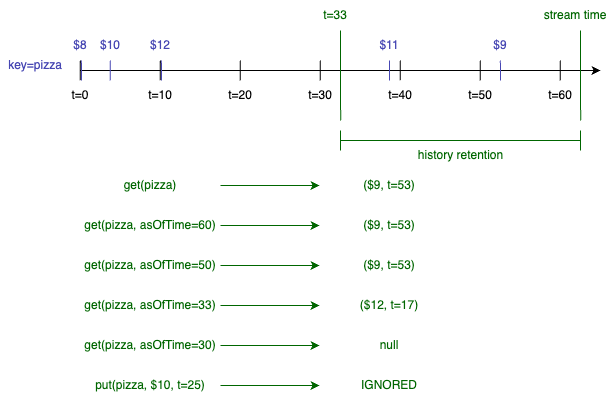

The diagram above was exported from draw.io. Its source (the exported page's mxGraphModel, read from the mxfile embedded in the PNG):
<mxGraphModel dx="419" dy="798" grid="1" gridSize="10" guides="1" tooltips="1" connect="1" arrows="1" fold="1" page="1" pageScale="1" pageWidth="1169" pageHeight="827" math="0" shadow="0">
  <root>
    <mxCell id="0" />
    <mxCell id="1" parent="0" />
    <mxCell id="ywAT1ExUO0MSNjAcsAdt-11" value="" style="endArrow=none;html=1;rounded=0;" parent="1" edge="1">
      <mxGeometry width="50" height="50" relative="1" as="geometry">
        <mxPoint x="159.86" y="280" as="sourcePoint" />
        <mxPoint x="159.86" y="260" as="targetPoint" />
      </mxGeometry>
    </mxCell>
    <mxCell id="ywAT1ExUO0MSNjAcsAdt-1" value="key=pizza" style="text;html=1;align=center;verticalAlign=middle;whiteSpace=wrap;rounded=0;fontColor=#4747B3;" parent="1" vertex="1">
      <mxGeometry x="80" y="250" width="70" height="30" as="geometry" />
    </mxCell>
    <mxCell id="ywAT1ExUO0MSNjAcsAdt-2" value="" style="endArrow=classic;html=1;rounded=0;" parent="1" edge="1">
      <mxGeometry width="50" height="50" relative="1" as="geometry">
        <mxPoint x="160" y="270" as="sourcePoint" />
        <mxPoint x="680" y="270" as="targetPoint" />
      </mxGeometry>
    </mxCell>
    <mxCell id="ywAT1ExUO0MSNjAcsAdt-5" value="t=20" style="text;html=1;align=center;verticalAlign=middle;whiteSpace=wrap;rounded=0;" parent="1" vertex="1">
      <mxGeometry x="290" y="280" width="60" height="30" as="geometry" />
    </mxCell>
    <mxCell id="ywAT1ExUO0MSNjAcsAdt-6" value="t=30" style="text;html=1;align=center;verticalAlign=middle;whiteSpace=wrap;rounded=0;" parent="1" vertex="1">
      <mxGeometry x="370" y="280" width="60" height="30" as="geometry" />
    </mxCell>
    <mxCell id="ywAT1ExUO0MSNjAcsAdt-8" value="t=50" style="text;html=1;align=center;verticalAlign=middle;whiteSpace=wrap;rounded=0;" parent="1" vertex="1">
      <mxGeometry x="530" y="280" width="60" height="30" as="geometry" />
    </mxCell>
    <mxCell id="ywAT1ExUO0MSNjAcsAdt-9" value="t=60" style="text;html=1;align=center;verticalAlign=middle;whiteSpace=wrap;rounded=0;" parent="1" vertex="1">
      <mxGeometry x="610" y="280" width="60" height="30" as="geometry" />
    </mxCell>
    <mxCell id="ywAT1ExUO0MSNjAcsAdt-12" value="" style="endArrow=none;html=1;rounded=0;" parent="1" edge="1">
      <mxGeometry width="50" height="50" relative="1" as="geometry">
        <mxPoint x="239.86" y="280" as="sourcePoint" />
        <mxPoint x="239.86" y="260" as="targetPoint" />
      </mxGeometry>
    </mxCell>
    <mxCell id="ywAT1ExUO0MSNjAcsAdt-13" value="" style="endArrow=none;html=1;rounded=0;" parent="1" edge="1">
      <mxGeometry width="50" height="50" relative="1" as="geometry">
        <mxPoint x="319.72" y="280" as="sourcePoint" />
        <mxPoint x="319.72" y="260" as="targetPoint" />
      </mxGeometry>
    </mxCell>
    <mxCell id="ywAT1ExUO0MSNjAcsAdt-14" value="" style="endArrow=none;html=1;rounded=0;" parent="1" edge="1">
      <mxGeometry width="50" height="50" relative="1" as="geometry">
        <mxPoint x="399.86" y="280" as="sourcePoint" />
        <mxPoint x="399.86" y="260" as="targetPoint" />
      </mxGeometry>
    </mxCell>
    <mxCell id="ywAT1ExUO0MSNjAcsAdt-15" value="" style="endArrow=none;html=1;rounded=0;" parent="1" edge="1">
      <mxGeometry width="50" height="50" relative="1" as="geometry">
        <mxPoint x="479.86" y="280" as="sourcePoint" />
        <mxPoint x="479.86" y="260" as="targetPoint" />
      </mxGeometry>
    </mxCell>
    <mxCell id="ywAT1ExUO0MSNjAcsAdt-16" value="" style="endArrow=none;html=1;rounded=0;" parent="1" edge="1">
      <mxGeometry width="50" height="50" relative="1" as="geometry">
        <mxPoint x="559.86" y="280" as="sourcePoint" />
        <mxPoint x="559.86" y="260" as="targetPoint" />
      </mxGeometry>
    </mxCell>
    <mxCell id="ywAT1ExUO0MSNjAcsAdt-17" value="" style="endArrow=none;html=1;rounded=0;" parent="1" edge="1">
      <mxGeometry width="50" height="50" relative="1" as="geometry">
        <mxPoint x="639.86" y="280" as="sourcePoint" />
        <mxPoint x="639.86" y="260" as="targetPoint" />
      </mxGeometry>
    </mxCell>
    <mxCell id="ywAT1ExUO0MSNjAcsAdt-19" value="$8" style="text;html=1;align=center;verticalAlign=middle;whiteSpace=wrap;rounded=0;fontColor=#4747B3;" parent="1" vertex="1">
      <mxGeometry x="125" y="230" width="70" height="30" as="geometry" />
    </mxCell>
    <mxCell id="ywAT1ExUO0MSNjAcsAdt-21" value="$12" style="text;html=1;align=center;verticalAlign=middle;whiteSpace=wrap;rounded=0;fontColor=#4747B3;" parent="1" vertex="1">
      <mxGeometry x="205" y="230" width="70" height="30" as="geometry" />
    </mxCell>
    <mxCell id="ywAT1ExUO0MSNjAcsAdt-25" value="$10" style="text;html=1;align=center;verticalAlign=middle;whiteSpace=wrap;rounded=0;fontColor=#4747B3;" parent="1" vertex="1">
      <mxGeometry x="155" y="230" width="70" height="30" as="geometry" />
    </mxCell>
    <mxCell id="ywAT1ExUO0MSNjAcsAdt-4" value="t=10" style="text;html=1;align=center;verticalAlign=middle;whiteSpace=wrap;rounded=0;fillColor=default;" parent="1" vertex="1">
      <mxGeometry x="210" y="280" width="60" height="30" as="geometry" />
    </mxCell>
    <mxCell id="ywAT1ExUO0MSNjAcsAdt-3" value="t=0" style="text;html=1;align=center;verticalAlign=middle;whiteSpace=wrap;rounded=0;fillColor=default;" parent="1" vertex="1">
      <mxGeometry x="130" y="280" width="60" height="30" as="geometry" />
    </mxCell>
    <mxCell id="ywAT1ExUO0MSNjAcsAdt-7" value="t=40" style="text;html=1;align=center;verticalAlign=middle;whiteSpace=wrap;rounded=0;fillColor=default;" parent="1" vertex="1">
      <mxGeometry x="450" y="280" width="60" height="30" as="geometry" />
    </mxCell>
    <mxCell id="ywAT1ExUO0MSNjAcsAdt-29" value="$11" style="text;html=1;align=center;verticalAlign=middle;whiteSpace=wrap;rounded=0;fontColor=#4747B3;" parent="1" vertex="1">
      <mxGeometry x="434" y="230" width="70" height="30" as="geometry" />
    </mxCell>
    <mxCell id="ywAT1ExUO0MSNjAcsAdt-31" value="" style="endArrow=none;html=1;rounded=0;strokeColor=#4747B3;fontColor=#4747B3;" parent="1" edge="1">
      <mxGeometry width="50" height="50" relative="1" as="geometry">
        <mxPoint x="580" y="280" as="sourcePoint" />
        <mxPoint x="579.86" y="260" as="targetPoint" />
      </mxGeometry>
    </mxCell>
    <mxCell id="ywAT1ExUO0MSNjAcsAdt-32" value="$9" style="text;html=1;align=center;verticalAlign=middle;whiteSpace=wrap;rounded=0;fontColor=#4747B3;" parent="1" vertex="1">
      <mxGeometry x="545" y="230" width="70" height="30" as="geometry" />
    </mxCell>
    <mxCell id="ODGfQ4keJfmIpXTO8i8o-1" value="stream time" style="text;html=1;align=center;verticalAlign=middle;whiteSpace=wrap;rounded=0;fontColor=#006600;" parent="1" vertex="1">
      <mxGeometry x="620" y="200" width="70" height="30" as="geometry" />
    </mxCell>
    <mxCell id="ODGfQ4keJfmIpXTO8i8o-2" value="" style="endArrow=none;html=1;rounded=0;strokeColor=#006600;fontColor=#4747B3;" parent="1" edge="1">
      <mxGeometry width="50" height="50" relative="1" as="geometry">
        <mxPoint x="660.14" y="320" as="sourcePoint" />
        <mxPoint x="660" y="230" as="targetPoint" />
      </mxGeometry>
    </mxCell>
    <mxCell id="ODGfQ4keJfmIpXTO8i8o-3" value="" style="endArrow=none;html=1;rounded=0;strokeColor=#4747B3;fontColor=#4747B3;" parent="1" edge="1">
      <mxGeometry width="50" height="50" relative="1" as="geometry">
        <mxPoint x="469.04" y="280" as="sourcePoint" />
        <mxPoint x="468.90000000000003" y="260" as="targetPoint" />
      </mxGeometry>
    </mxCell>
    <mxCell id="ODGfQ4keJfmIpXTO8i8o-4" value="" style="endArrow=none;html=1;rounded=0;strokeColor=#4747B3;fontColor=#4747B3;" parent="1" edge="1">
      <mxGeometry width="50" height="50" relative="1" as="geometry">
        <mxPoint x="241" y="280" as="sourcePoint" />
        <mxPoint x="240.86" y="260" as="targetPoint" />
      </mxGeometry>
    </mxCell>
    <mxCell id="ODGfQ4keJfmIpXTO8i8o-6" value="" style="endArrow=none;html=1;rounded=0;strokeColor=#4747B3;fontColor=#4747B3;" parent="1" edge="1">
      <mxGeometry width="50" height="50" relative="1" as="geometry">
        <mxPoint x="189.85" y="280" as="sourcePoint" />
        <mxPoint x="189.71" y="260" as="targetPoint" />
      </mxGeometry>
    </mxCell>
    <mxCell id="ODGfQ4keJfmIpXTO8i8o-7" value="" style="endArrow=none;html=1;rounded=0;strokeColor=#4747B3;fontColor=#4747B3;" parent="1" edge="1">
      <mxGeometry width="50" height="50" relative="1" as="geometry">
        <mxPoint x="161" y="280" as="sourcePoint" />
        <mxPoint x="160.86" y="260" as="targetPoint" />
      </mxGeometry>
    </mxCell>
    <mxCell id="ODGfQ4keJfmIpXTO8i8o-8" value="" style="shape=crossbar;whiteSpace=wrap;html=1;rounded=1;strokeColor=#006600;" parent="1" vertex="1">
      <mxGeometry x="420" y="330" width="240" height="20" as="geometry" />
    </mxCell>
    <mxCell id="ODGfQ4keJfmIpXTO8i8o-9" value="history retention" style="text;html=1;align=center;verticalAlign=middle;whiteSpace=wrap;rounded=0;fontColor=#006600;" parent="1" vertex="1">
      <mxGeometry x="492.5" y="340" width="95" height="30" as="geometry" />
    </mxCell>
    <mxCell id="ODGfQ4keJfmIpXTO8i8o-11" value="t=33" style="text;html=1;align=center;verticalAlign=middle;whiteSpace=wrap;rounded=0;fontColor=#006600;" parent="1" vertex="1">
      <mxGeometry x="380" y="200" width="70" height="30" as="geometry" />
    </mxCell>
    <mxCell id="ODGfQ4keJfmIpXTO8i8o-12" value="" style="endArrow=none;html=1;rounded=0;strokeColor=#006600;fontColor=#4747B3;" parent="1" edge="1">
      <mxGeometry width="50" height="50" relative="1" as="geometry">
        <mxPoint x="420.14" y="320" as="sourcePoint" />
        <mxPoint x="420" y="230" as="targetPoint" />
      </mxGeometry>
    </mxCell>
    <mxCell id="ODGfQ4keJfmIpXTO8i8o-16" style="edgeStyle=orthogonalEdgeStyle;rounded=0;orthogonalLoop=1;jettySize=auto;html=1;entryX=0;entryY=0.5;entryDx=0;entryDy=0;strokeColor=#006600;" parent="1" source="ODGfQ4keJfmIpXTO8i8o-13" target="ODGfQ4keJfmIpXTO8i8o-15" edge="1">
      <mxGeometry relative="1" as="geometry" />
    </mxCell>
    <mxCell id="ODGfQ4keJfmIpXTO8i8o-13" value="get(pizza)" style="text;html=1;align=center;verticalAlign=middle;whiteSpace=wrap;rounded=0;fontColor=#006600;" parent="1" vertex="1">
      <mxGeometry x="160" y="370" width="140" height="30" as="geometry" />
    </mxCell>
    <mxCell id="ODGfQ4keJfmIpXTO8i8o-27" style="edgeStyle=orthogonalEdgeStyle;rounded=0;orthogonalLoop=1;jettySize=auto;html=1;entryX=0;entryY=0.5;entryDx=0;entryDy=0;strokeColor=#006600;" parent="1" source="ODGfQ4keJfmIpXTO8i8o-14" target="ODGfQ4keJfmIpXTO8i8o-17" edge="1">
      <mxGeometry relative="1" as="geometry" />
    </mxCell>
    <mxCell id="ODGfQ4keJfmIpXTO8i8o-14" value="get(pizza, asOfTime=60)" style="text;html=1;align=center;verticalAlign=middle;whiteSpace=wrap;rounded=0;fontColor=#006600;" parent="1" vertex="1">
      <mxGeometry x="160" y="410" width="140" height="30" as="geometry" />
    </mxCell>
    <mxCell id="ODGfQ4keJfmIpXTO8i8o-15" value="($9, t=53)" style="text;html=1;align=center;verticalAlign=middle;whiteSpace=wrap;rounded=0;fontColor=#006600;" parent="1" vertex="1">
      <mxGeometry x="399" y="370" width="140" height="30" as="geometry" />
    </mxCell>
    <mxCell id="ODGfQ4keJfmIpXTO8i8o-17" value="($9, t=53)" style="text;html=1;align=center;verticalAlign=middle;whiteSpace=wrap;rounded=0;fontColor=#006600;" parent="1" vertex="1">
      <mxGeometry x="399" y="410" width="140" height="30" as="geometry" />
    </mxCell>
    <mxCell id="ODGfQ4keJfmIpXTO8i8o-28" style="edgeStyle=orthogonalEdgeStyle;rounded=0;orthogonalLoop=1;jettySize=auto;html=1;strokeColor=#006600;" parent="1" source="ODGfQ4keJfmIpXTO8i8o-18" target="ODGfQ4keJfmIpXTO8i8o-19" edge="1">
      <mxGeometry relative="1" as="geometry" />
    </mxCell>
    <mxCell id="ODGfQ4keJfmIpXTO8i8o-18" value="get(pizza, asOfTime=50)" style="text;html=1;align=center;verticalAlign=middle;whiteSpace=wrap;rounded=0;fontColor=#006600;" parent="1" vertex="1">
      <mxGeometry x="160" y="450" width="140" height="30" as="geometry" />
    </mxCell>
    <mxCell id="ODGfQ4keJfmIpXTO8i8o-19" value="($9, t=53)" style="text;html=1;align=center;verticalAlign=middle;whiteSpace=wrap;rounded=0;fontColor=#006600;" parent="1" vertex="1">
      <mxGeometry x="399" y="450" width="140" height="30" as="geometry" />
    </mxCell>
    <mxCell id="ODGfQ4keJfmIpXTO8i8o-29" style="edgeStyle=orthogonalEdgeStyle;rounded=0;orthogonalLoop=1;jettySize=auto;html=1;entryX=0;entryY=0.5;entryDx=0;entryDy=0;strokeColor=#006600;" parent="1" source="ODGfQ4keJfmIpXTO8i8o-20" target="ODGfQ4keJfmIpXTO8i8o-21" edge="1">
      <mxGeometry relative="1" as="geometry" />
    </mxCell>
    <mxCell id="ODGfQ4keJfmIpXTO8i8o-20" value="get(pizza, asOfTime=33)" style="text;html=1;align=center;verticalAlign=middle;whiteSpace=wrap;rounded=0;fontColor=#006600;" parent="1" vertex="1">
      <mxGeometry x="160" y="490" width="140" height="30" as="geometry" />
    </mxCell>
    <mxCell id="ODGfQ4keJfmIpXTO8i8o-21" value="($12, t=17)" style="text;html=1;align=center;verticalAlign=middle;whiteSpace=wrap;rounded=0;fontColor=#006600;" parent="1" vertex="1">
      <mxGeometry x="399" y="490" width="140" height="30" as="geometry" />
    </mxCell>
    <mxCell id="ODGfQ4keJfmIpXTO8i8o-30" style="edgeStyle=orthogonalEdgeStyle;rounded=0;orthogonalLoop=1;jettySize=auto;html=1;entryX=0;entryY=0.5;entryDx=0;entryDy=0;strokeColor=#006600;" parent="1" source="ODGfQ4keJfmIpXTO8i8o-22" target="ODGfQ4keJfmIpXTO8i8o-23" edge="1">
      <mxGeometry relative="1" as="geometry" />
    </mxCell>
    <mxCell id="ODGfQ4keJfmIpXTO8i8o-22" value="get(pizza, asOfTime=30)" style="text;html=1;align=center;verticalAlign=middle;whiteSpace=wrap;rounded=0;fontColor=#006600;" parent="1" vertex="1">
      <mxGeometry x="160" y="530" width="140" height="30" as="geometry" />
    </mxCell>
    <mxCell id="ODGfQ4keJfmIpXTO8i8o-23" value="null" style="text;html=1;align=center;verticalAlign=middle;whiteSpace=wrap;rounded=0;fontColor=#006600;" parent="1" vertex="1">
      <mxGeometry x="399" y="530" width="140" height="30" as="geometry" />
    </mxCell>
    <mxCell id="ODGfQ4keJfmIpXTO8i8o-31" style="edgeStyle=orthogonalEdgeStyle;rounded=0;orthogonalLoop=1;jettySize=auto;html=1;strokeColor=#006600;" parent="1" source="ODGfQ4keJfmIpXTO8i8o-24" target="ODGfQ4keJfmIpXTO8i8o-25" edge="1">
      <mxGeometry relative="1" as="geometry" />
    </mxCell>
    <mxCell id="ODGfQ4keJfmIpXTO8i8o-24" value="put(pizza, $10, t=25)" style="text;html=1;align=center;verticalAlign=middle;whiteSpace=wrap;rounded=0;fontColor=#006600;" parent="1" vertex="1">
      <mxGeometry x="160" y="570" width="140" height="30" as="geometry" />
    </mxCell>
    <mxCell id="ODGfQ4keJfmIpXTO8i8o-25" value="IGNORED" style="text;html=1;align=center;verticalAlign=middle;whiteSpace=wrap;rounded=0;fontColor=#006600;" parent="1" vertex="1">
      <mxGeometry x="399" y="570" width="140" height="30" as="geometry" />
    </mxCell>
  </root>
</mxGraphModel>